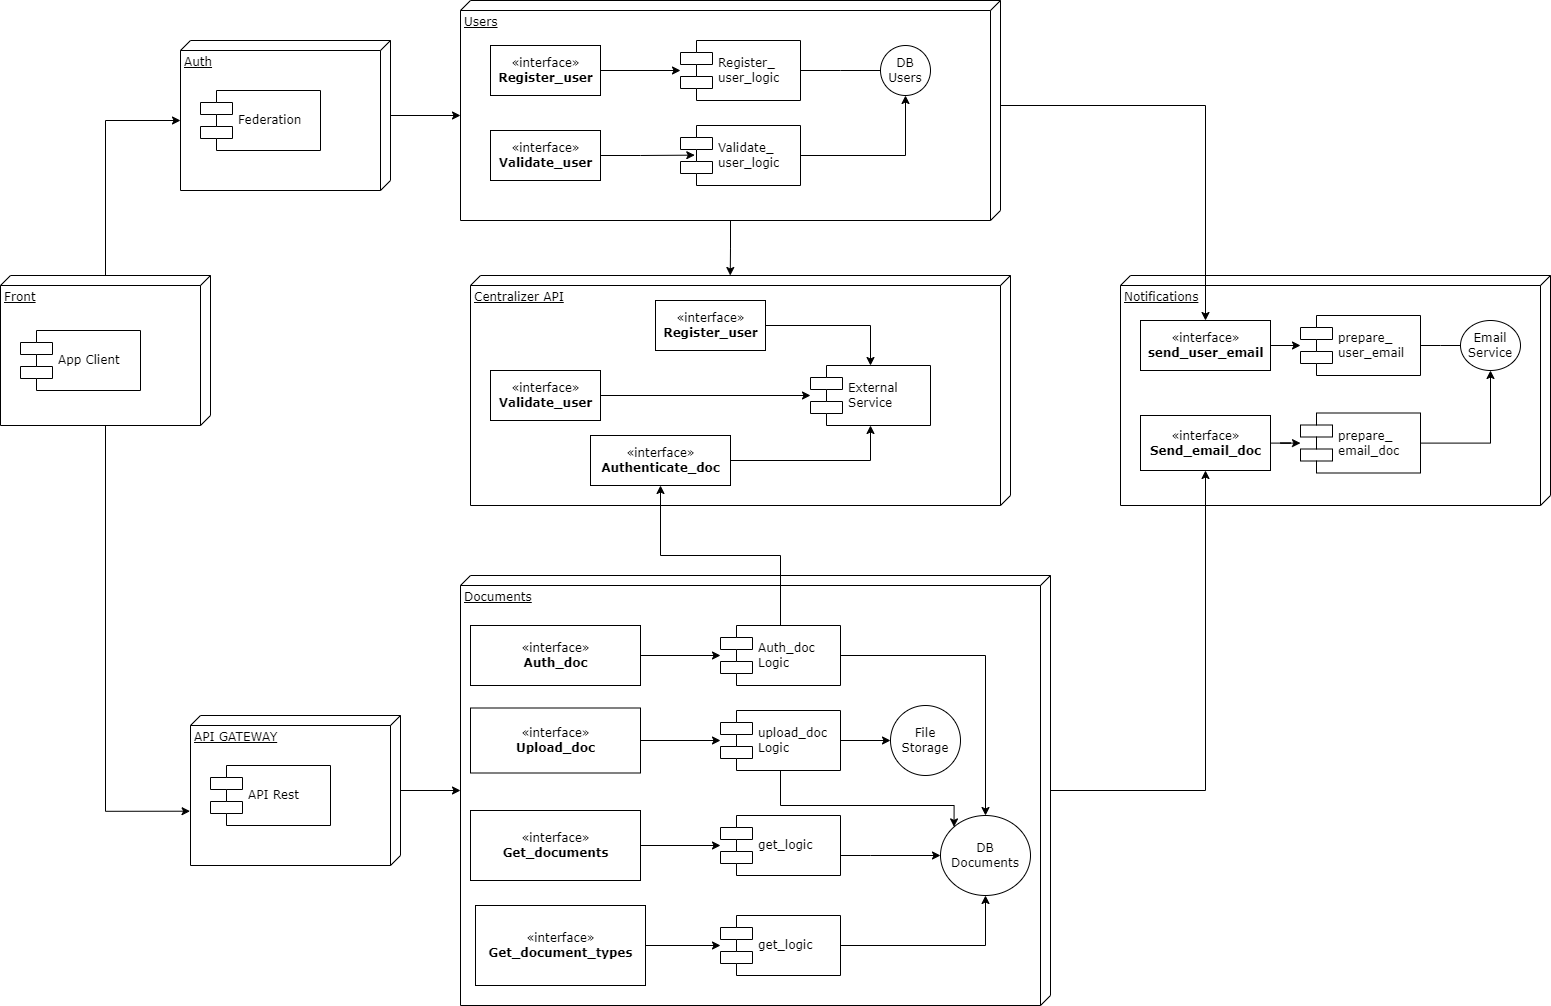

The diagram above was exported from draw.io. Its source (the exported page's mxGraphModel, read from the mxfile embedded in the PNG):
<mxGraphModel dx="2204" dy="1164" grid="1" gridSize="10" guides="1" tooltips="1" connect="1" arrows="1" fold="1" page="1" pageScale="1" pageWidth="1100" pageHeight="850" background="none" math="0" shadow="0">
  <root>
    <mxCell id="0" />
    <mxCell id="1" parent="0" />
    <mxCell id="n0usOVYeCTF8JtgXNbDT-17" style="edgeStyle=orthogonalEdgeStyle;rounded=0;orthogonalLoop=1;jettySize=auto;html=1;entryX=0;entryY=0;entryDx=80;entryDy=210;entryPerimeter=0;" parent="1" source="aVWZSaE2pvLWS1vkNrrd-1" target="aVWZSaE2pvLWS1vkNrrd-3" edge="1">
      <mxGeometry relative="1" as="geometry" />
    </mxCell>
    <mxCell id="n0usOVYeCTF8JtgXNbDT-18" style="edgeStyle=orthogonalEdgeStyle;rounded=0;orthogonalLoop=1;jettySize=auto;html=1;entryX=0.638;entryY=1.002;entryDx=0;entryDy=0;entryPerimeter=0;" parent="1" source="aVWZSaE2pvLWS1vkNrrd-1" target="aVWZSaE2pvLWS1vkNrrd-34" edge="1">
      <mxGeometry relative="1" as="geometry" />
    </mxCell>
    <mxCell id="aVWZSaE2pvLWS1vkNrrd-1" value="Front" style="verticalAlign=top;align=left;spacingTop=8;spacingLeft=2;spacingRight=12;shape=cube;size=10;direction=south;fontStyle=4;html=1;rounded=0;shadow=0;comic=0;labelBackgroundColor=none;strokeWidth=1;fontFamily=Verdana;fontSize=12" parent="1" vertex="1">
      <mxGeometry x="170" y="310" width="210" height="150" as="geometry" />
    </mxCell>
    <mxCell id="aVWZSaE2pvLWS1vkNrrd-2" value="App Client" style="shape=component;align=left;spacingLeft=36;rounded=0;shadow=0;comic=0;labelBackgroundColor=none;strokeWidth=1;fontFamily=Verdana;fontSize=12;html=1;" parent="1" vertex="1">
      <mxGeometry x="190" y="365" width="120" height="60" as="geometry" />
    </mxCell>
    <mxCell id="n0usOVYeCTF8JtgXNbDT-20" style="edgeStyle=orthogonalEdgeStyle;rounded=0;orthogonalLoop=1;jettySize=auto;html=1;entryX=0;entryY=0;entryDx=115;entryDy=540;entryPerimeter=0;" parent="1" source="aVWZSaE2pvLWS1vkNrrd-3" target="aVWZSaE2pvLWS1vkNrrd-5" edge="1">
      <mxGeometry relative="1" as="geometry" />
    </mxCell>
    <mxCell id="aVWZSaE2pvLWS1vkNrrd-3" value="Auth" style="verticalAlign=top;align=left;spacingTop=8;spacingLeft=2;spacingRight=12;shape=cube;size=10;direction=south;fontStyle=4;html=1;rounded=0;shadow=0;comic=0;labelBackgroundColor=none;strokeWidth=1;fontFamily=Verdana;fontSize=12" parent="1" vertex="1">
      <mxGeometry x="350" y="75" width="210" height="150" as="geometry" />
    </mxCell>
    <mxCell id="aVWZSaE2pvLWS1vkNrrd-4" value="Federation" style="shape=component;align=left;spacingLeft=36;rounded=0;shadow=0;comic=0;labelBackgroundColor=none;strokeWidth=1;fontFamily=Verdana;fontSize=12;html=1;" parent="1" vertex="1">
      <mxGeometry x="370" y="125" width="120" height="60" as="geometry" />
    </mxCell>
    <mxCell id="76rqhP7CbKgEl7ZfOPQo-2" style="edgeStyle=orthogonalEdgeStyle;rounded=0;orthogonalLoop=1;jettySize=auto;html=1;entryX=0;entryY=0.519;entryDx=0;entryDy=0;entryPerimeter=0;" edge="1" parent="1" source="aVWZSaE2pvLWS1vkNrrd-5" target="aVWZSaE2pvLWS1vkNrrd-16">
      <mxGeometry relative="1" as="geometry" />
    </mxCell>
    <mxCell id="aVWZSaE2pvLWS1vkNrrd-5" value="Users" style="verticalAlign=top;align=left;spacingTop=8;spacingLeft=2;spacingRight=12;shape=cube;size=10;direction=south;fontStyle=4;html=1;rounded=0;shadow=0;comic=0;labelBackgroundColor=none;strokeWidth=1;fontFamily=Verdana;fontSize=12" parent="1" vertex="1">
      <mxGeometry x="630" y="35" width="540" height="220" as="geometry" />
    </mxCell>
    <mxCell id="aVWZSaE2pvLWS1vkNrrd-15" style="edgeStyle=orthogonalEdgeStyle;rounded=0;orthogonalLoop=1;jettySize=auto;html=1;" parent="1" source="aVWZSaE2pvLWS1vkNrrd-6" target="aVWZSaE2pvLWS1vkNrrd-7" edge="1">
      <mxGeometry relative="1" as="geometry" />
    </mxCell>
    <mxCell id="aVWZSaE2pvLWS1vkNrrd-6" value="«interface»&lt;br&gt;&lt;b&gt;Register_user&lt;/b&gt;" style="html=1;rounded=0;shadow=0;comic=0;labelBackgroundColor=none;strokeWidth=1;fontFamily=Verdana;fontSize=12;align=center;" parent="1" vertex="1">
      <mxGeometry x="660" y="80" width="110" height="50" as="geometry" />
    </mxCell>
    <mxCell id="aVWZSaE2pvLWS1vkNrrd-7" value="Register_&lt;br&gt;user_logic" style="shape=component;align=left;spacingLeft=36;rounded=0;shadow=0;comic=0;labelBackgroundColor=none;strokeWidth=1;fontFamily=Verdana;fontSize=12;html=1;" parent="1" vertex="1">
      <mxGeometry x="850" y="75" width="120" height="60" as="geometry" />
    </mxCell>
    <mxCell id="aVWZSaE2pvLWS1vkNrrd-8" value="DB Users" style="ellipse;whiteSpace=wrap;html=1;rounded=0;shadow=0;comic=0;labelBackgroundColor=none;strokeWidth=1;fontFamily=Verdana;fontSize=12;align=center;" parent="1" vertex="1">
      <mxGeometry x="1050" y="80" width="50" height="50" as="geometry" />
    </mxCell>
    <mxCell id="aVWZSaE2pvLWS1vkNrrd-9" style="edgeStyle=elbowEdgeStyle;rounded=0;html=1;labelBackgroundColor=none;startArrow=none;startFill=0;startSize=8;endArrow=none;endFill=0;endSize=16;fontFamily=Verdana;fontSize=12;" parent="1" source="aVWZSaE2pvLWS1vkNrrd-8" target="aVWZSaE2pvLWS1vkNrrd-7" edge="1">
      <mxGeometry relative="1" as="geometry" />
    </mxCell>
    <mxCell id="n0usOVYeCTF8JtgXNbDT-14" style="edgeStyle=orthogonalEdgeStyle;rounded=0;orthogonalLoop=1;jettySize=auto;html=1;entryX=0.119;entryY=0.494;entryDx=0;entryDy=0;entryPerimeter=0;" parent="1" source="aVWZSaE2pvLWS1vkNrrd-13" target="n0usOVYeCTF8JtgXNbDT-13" edge="1">
      <mxGeometry relative="1" as="geometry" />
    </mxCell>
    <mxCell id="aVWZSaE2pvLWS1vkNrrd-13" value="«interface»&lt;br&gt;&lt;b&gt;Validate_user&lt;/b&gt;" style="html=1;rounded=0;shadow=0;comic=0;labelBackgroundColor=none;strokeWidth=1;fontFamily=Verdana;fontSize=12;align=center;" parent="1" vertex="1">
      <mxGeometry x="660" y="165" width="110" height="50" as="geometry" />
    </mxCell>
    <mxCell id="aVWZSaE2pvLWS1vkNrrd-16" value="Centralizer API" style="verticalAlign=top;align=left;spacingTop=8;spacingLeft=2;spacingRight=12;shape=cube;size=10;direction=south;fontStyle=4;html=1;rounded=0;shadow=0;comic=0;labelBackgroundColor=none;strokeWidth=1;fontFamily=Verdana;fontSize=12" parent="1" vertex="1">
      <mxGeometry x="640" y="310" width="540" height="230" as="geometry" />
    </mxCell>
    <mxCell id="aVWZSaE2pvLWS1vkNrrd-17" style="edgeStyle=orthogonalEdgeStyle;rounded=0;orthogonalLoop=1;jettySize=auto;html=1;" parent="1" source="aVWZSaE2pvLWS1vkNrrd-18" target="aVWZSaE2pvLWS1vkNrrd-19" edge="1">
      <mxGeometry relative="1" as="geometry" />
    </mxCell>
    <mxCell id="aVWZSaE2pvLWS1vkNrrd-18" value="«interface»&lt;br&gt;&lt;b&gt;Register_user&lt;/b&gt;" style="html=1;rounded=0;shadow=0;comic=0;labelBackgroundColor=none;strokeWidth=1;fontFamily=Verdana;fontSize=12;align=center;" parent="1" vertex="1">
      <mxGeometry x="825" y="335" width="110" height="50" as="geometry" />
    </mxCell>
    <mxCell id="aVWZSaE2pvLWS1vkNrrd-19" value="External &lt;br&gt;Service" style="shape=component;align=left;spacingLeft=36;rounded=0;shadow=0;comic=0;labelBackgroundColor=none;strokeWidth=1;fontFamily=Verdana;fontSize=12;html=1;" parent="1" vertex="1">
      <mxGeometry x="980" y="400" width="120" height="60" as="geometry" />
    </mxCell>
    <mxCell id="aVWZSaE2pvLWS1vkNrrd-22" style="edgeStyle=orthogonalEdgeStyle;rounded=0;orthogonalLoop=1;jettySize=auto;html=1;" parent="1" source="aVWZSaE2pvLWS1vkNrrd-23" target="aVWZSaE2pvLWS1vkNrrd-19" edge="1">
      <mxGeometry relative="1" as="geometry" />
    </mxCell>
    <mxCell id="aVWZSaE2pvLWS1vkNrrd-23" value="«interface»&lt;br&gt;&lt;b&gt;Validate_user&lt;/b&gt;" style="html=1;rounded=0;shadow=0;comic=0;labelBackgroundColor=none;strokeWidth=1;fontFamily=Verdana;fontSize=12;align=center;" parent="1" vertex="1">
      <mxGeometry x="660" y="405" width="110" height="50" as="geometry" />
    </mxCell>
    <mxCell id="aVWZSaE2pvLWS1vkNrrd-25" style="edgeStyle=orthogonalEdgeStyle;rounded=0;orthogonalLoop=1;jettySize=auto;html=1;" parent="1" source="aVWZSaE2pvLWS1vkNrrd-24" target="aVWZSaE2pvLWS1vkNrrd-19" edge="1">
      <mxGeometry relative="1" as="geometry" />
    </mxCell>
    <mxCell id="aVWZSaE2pvLWS1vkNrrd-24" value="«interface»&lt;br&gt;&lt;b&gt;Authenticate_doc&lt;/b&gt;" style="html=1;rounded=0;shadow=0;comic=0;labelBackgroundColor=none;strokeWidth=1;fontFamily=Verdana;fontSize=12;align=center;" parent="1" vertex="1">
      <mxGeometry x="760" y="470" width="140" height="50" as="geometry" />
    </mxCell>
    <mxCell id="aVWZSaE2pvLWS1vkNrrd-26" value="Documents" style="verticalAlign=top;align=left;spacingTop=8;spacingLeft=2;spacingRight=12;shape=cube;size=10;direction=south;fontStyle=4;html=1;rounded=0;shadow=0;comic=0;labelBackgroundColor=none;strokeWidth=1;fontFamily=Verdana;fontSize=12" parent="1" vertex="1">
      <mxGeometry x="630" y="610" width="590" height="430" as="geometry" />
    </mxCell>
    <mxCell id="aVWZSaE2pvLWS1vkNrrd-40" style="edgeStyle=orthogonalEdgeStyle;rounded=0;orthogonalLoop=1;jettySize=auto;html=1;" parent="1" source="aVWZSaE2pvLWS1vkNrrd-28" target="aVWZSaE2pvLWS1vkNrrd-29" edge="1">
      <mxGeometry relative="1" as="geometry" />
    </mxCell>
    <mxCell id="aVWZSaE2pvLWS1vkNrrd-28" value="«interface»&lt;br&gt;&lt;b&gt;Auth_doc&lt;/b&gt;" style="html=1;rounded=0;shadow=0;comic=0;labelBackgroundColor=none;strokeWidth=1;fontFamily=Verdana;fontSize=12;align=center;" parent="1" vertex="1">
      <mxGeometry x="640" y="660" width="170" height="60" as="geometry" />
    </mxCell>
    <mxCell id="aVWZSaE2pvLWS1vkNrrd-47" style="edgeStyle=orthogonalEdgeStyle;rounded=0;orthogonalLoop=1;jettySize=auto;html=1;" parent="1" source="aVWZSaE2pvLWS1vkNrrd-29" target="aVWZSaE2pvLWS1vkNrrd-30" edge="1">
      <mxGeometry relative="1" as="geometry" />
    </mxCell>
    <mxCell id="aVWZSaE2pvLWS1vkNrrd-49" style="edgeStyle=orthogonalEdgeStyle;rounded=0;orthogonalLoop=1;jettySize=auto;html=1;" parent="1" source="aVWZSaE2pvLWS1vkNrrd-29" target="aVWZSaE2pvLWS1vkNrrd-24" edge="1">
      <mxGeometry relative="1" as="geometry">
        <mxPoint x="890" y="510" as="targetPoint" />
      </mxGeometry>
    </mxCell>
    <mxCell id="aVWZSaE2pvLWS1vkNrrd-29" value="Auth_doc&lt;br&gt;Logic" style="shape=component;align=left;spacingLeft=36;rounded=0;shadow=0;comic=0;labelBackgroundColor=none;strokeWidth=1;fontFamily=Verdana;fontSize=12;html=1;" parent="1" vertex="1">
      <mxGeometry x="890" y="660" width="120" height="60" as="geometry" />
    </mxCell>
    <mxCell id="aVWZSaE2pvLWS1vkNrrd-30" value="DB Documents" style="ellipse;whiteSpace=wrap;html=1;rounded=0;shadow=0;comic=0;labelBackgroundColor=none;strokeWidth=1;fontFamily=Verdana;fontSize=12;align=center;" parent="1" vertex="1">
      <mxGeometry x="1110" y="850" width="90" height="80" as="geometry" />
    </mxCell>
    <mxCell id="n0usOVYeCTF8JtgXNbDT-29" value="" style="edgeStyle=orthogonalEdgeStyle;rounded=0;orthogonalLoop=1;jettySize=auto;html=1;" parent="1" source="aVWZSaE2pvLWS1vkNrrd-33" target="aVWZSaE2pvLWS1vkNrrd-39" edge="1">
      <mxGeometry relative="1" as="geometry" />
    </mxCell>
    <mxCell id="aVWZSaE2pvLWS1vkNrrd-33" value="«interface»&lt;br&gt;&lt;b&gt;Upload_doc&lt;/b&gt;" style="html=1;rounded=0;shadow=0;comic=0;labelBackgroundColor=none;strokeWidth=1;fontFamily=Verdana;fontSize=12;align=center;" parent="1" vertex="1">
      <mxGeometry x="640" y="742.5" width="170" height="65" as="geometry" />
    </mxCell>
    <mxCell id="n0usOVYeCTF8JtgXNbDT-19" style="edgeStyle=orthogonalEdgeStyle;rounded=0;orthogonalLoop=1;jettySize=auto;html=1;" parent="1" source="aVWZSaE2pvLWS1vkNrrd-34" target="aVWZSaE2pvLWS1vkNrrd-26" edge="1">
      <mxGeometry relative="1" as="geometry" />
    </mxCell>
    <mxCell id="aVWZSaE2pvLWS1vkNrrd-34" value="API GATEWAY" style="verticalAlign=top;align=left;spacingTop=8;spacingLeft=2;spacingRight=12;shape=cube;size=10;direction=south;fontStyle=4;html=1;rounded=0;shadow=0;comic=0;labelBackgroundColor=none;strokeWidth=1;fontFamily=Verdana;fontSize=12" parent="1" vertex="1">
      <mxGeometry x="360" y="750" width="210" height="150" as="geometry" />
    </mxCell>
    <mxCell id="aVWZSaE2pvLWS1vkNrrd-35" value="API Rest" style="shape=component;align=left;spacingLeft=36;rounded=0;shadow=0;comic=0;labelBackgroundColor=none;strokeWidth=1;fontFamily=Verdana;fontSize=12;html=1;" parent="1" vertex="1">
      <mxGeometry x="380" y="800" width="120" height="60" as="geometry" />
    </mxCell>
    <mxCell id="n0usOVYeCTF8JtgXNbDT-28" value="" style="edgeStyle=orthogonalEdgeStyle;rounded=0;orthogonalLoop=1;jettySize=auto;html=1;" parent="1" source="aVWZSaE2pvLWS1vkNrrd-36" target="aVWZSaE2pvLWS1vkNrrd-43" edge="1">
      <mxGeometry relative="1" as="geometry" />
    </mxCell>
    <mxCell id="aVWZSaE2pvLWS1vkNrrd-36" value="«interface»&lt;br&gt;&lt;b&gt;Get_documents&lt;/b&gt;" style="html=1;rounded=0;shadow=0;comic=0;labelBackgroundColor=none;strokeWidth=1;fontFamily=Verdana;fontSize=12;align=center;" parent="1" vertex="1">
      <mxGeometry x="640" y="845" width="170" height="70" as="geometry" />
    </mxCell>
    <mxCell id="n0usOVYeCTF8JtgXNbDT-26" value="" style="edgeStyle=orthogonalEdgeStyle;rounded=0;orthogonalLoop=1;jettySize=auto;html=1;" parent="1" source="aVWZSaE2pvLWS1vkNrrd-37" target="n0usOVYeCTF8JtgXNbDT-24" edge="1">
      <mxGeometry relative="1" as="geometry" />
    </mxCell>
    <mxCell id="aVWZSaE2pvLWS1vkNrrd-37" value="«interface»&lt;br&gt;&lt;b&gt;Get_document_types&lt;/b&gt;" style="html=1;rounded=0;shadow=0;comic=0;labelBackgroundColor=none;strokeWidth=1;fontFamily=Verdana;fontSize=12;align=center;" parent="1" vertex="1">
      <mxGeometry x="645" y="940" width="170" height="80" as="geometry" />
    </mxCell>
    <mxCell id="aVWZSaE2pvLWS1vkNrrd-38" value="File Storage" style="ellipse;whiteSpace=wrap;html=1;rounded=0;shadow=0;comic=0;labelBackgroundColor=none;strokeWidth=1;fontFamily=Verdana;fontSize=12;align=center;" parent="1" vertex="1">
      <mxGeometry x="1060" y="740" width="70" height="70" as="geometry" />
    </mxCell>
    <mxCell id="aVWZSaE2pvLWS1vkNrrd-42" style="edgeStyle=orthogonalEdgeStyle;rounded=0;orthogonalLoop=1;jettySize=auto;html=1;entryX=0;entryY=0.5;entryDx=0;entryDy=0;" parent="1" source="aVWZSaE2pvLWS1vkNrrd-39" target="aVWZSaE2pvLWS1vkNrrd-38" edge="1">
      <mxGeometry relative="1" as="geometry" />
    </mxCell>
    <mxCell id="aVWZSaE2pvLWS1vkNrrd-48" style="edgeStyle=orthogonalEdgeStyle;rounded=0;orthogonalLoop=1;jettySize=auto;html=1;entryX=0;entryY=0;entryDx=0;entryDy=0;" parent="1" source="aVWZSaE2pvLWS1vkNrrd-39" target="aVWZSaE2pvLWS1vkNrrd-30" edge="1">
      <mxGeometry relative="1" as="geometry">
        <Array as="points">
          <mxPoint x="950" y="840" />
          <mxPoint x="1123" y="840" />
        </Array>
      </mxGeometry>
    </mxCell>
    <mxCell id="aVWZSaE2pvLWS1vkNrrd-39" value="upload_doc&lt;br&gt;Logic" style="shape=component;align=left;spacingLeft=36;rounded=0;shadow=0;comic=0;labelBackgroundColor=none;strokeWidth=1;fontFamily=Verdana;fontSize=12;html=1;" parent="1" vertex="1">
      <mxGeometry x="890" y="745" width="120" height="60" as="geometry" />
    </mxCell>
    <mxCell id="aVWZSaE2pvLWS1vkNrrd-44" style="edgeStyle=orthogonalEdgeStyle;rounded=0;orthogonalLoop=1;jettySize=auto;html=1;entryX=0;entryY=0.5;entryDx=0;entryDy=0;" parent="1" source="aVWZSaE2pvLWS1vkNrrd-43" target="aVWZSaE2pvLWS1vkNrrd-30" edge="1">
      <mxGeometry relative="1" as="geometry">
        <Array as="points">
          <mxPoint x="1040" y="890" />
          <mxPoint x="1040" y="890" />
        </Array>
      </mxGeometry>
    </mxCell>
    <mxCell id="aVWZSaE2pvLWS1vkNrrd-43" value="get_logic" style="shape=component;align=left;spacingLeft=36;rounded=0;shadow=0;comic=0;labelBackgroundColor=none;strokeWidth=1;fontFamily=Verdana;fontSize=12;html=1;" parent="1" vertex="1">
      <mxGeometry x="890" y="850" width="120" height="60" as="geometry" />
    </mxCell>
    <mxCell id="n0usOVYeCTF8JtgXNbDT-1" value="Notifications" style="verticalAlign=top;align=left;spacingTop=8;spacingLeft=2;spacingRight=12;shape=cube;size=10;direction=south;fontStyle=4;html=1;rounded=0;shadow=0;comic=0;labelBackgroundColor=none;strokeWidth=1;fontFamily=Verdana;fontSize=12" parent="1" vertex="1">
      <mxGeometry x="1290" y="310" width="430" height="230" as="geometry" />
    </mxCell>
    <mxCell id="n0usOVYeCTF8JtgXNbDT-2" style="edgeStyle=orthogonalEdgeStyle;rounded=0;orthogonalLoop=1;jettySize=auto;html=1;" parent="1" source="n0usOVYeCTF8JtgXNbDT-3" target="n0usOVYeCTF8JtgXNbDT-4" edge="1">
      <mxGeometry relative="1" as="geometry" />
    </mxCell>
    <mxCell id="n0usOVYeCTF8JtgXNbDT-3" value="«interface»&lt;br&gt;&lt;b&gt;send_user_email&lt;/b&gt;" style="html=1;rounded=0;shadow=0;comic=0;labelBackgroundColor=none;strokeWidth=1;fontFamily=Verdana;fontSize=12;align=center;" parent="1" vertex="1">
      <mxGeometry x="1310" y="355" width="130" height="50" as="geometry" />
    </mxCell>
    <mxCell id="n0usOVYeCTF8JtgXNbDT-4" value="prepare_&lt;br&gt;user_email" style="shape=component;align=left;spacingLeft=36;rounded=0;shadow=0;comic=0;labelBackgroundColor=none;strokeWidth=1;fontFamily=Verdana;fontSize=12;html=1;" parent="1" vertex="1">
      <mxGeometry x="1470" y="350" width="120" height="60" as="geometry" />
    </mxCell>
    <mxCell id="n0usOVYeCTF8JtgXNbDT-5" value="Email Service" style="ellipse;whiteSpace=wrap;html=1;rounded=0;shadow=0;comic=0;labelBackgroundColor=none;strokeWidth=1;fontFamily=Verdana;fontSize=12;align=center;" parent="1" vertex="1">
      <mxGeometry x="1630" y="355" width="60" height="50" as="geometry" />
    </mxCell>
    <mxCell id="n0usOVYeCTF8JtgXNbDT-6" style="edgeStyle=elbowEdgeStyle;rounded=0;html=1;labelBackgroundColor=none;startArrow=none;startFill=0;startSize=8;endArrow=none;endFill=0;endSize=16;fontFamily=Verdana;fontSize=12;" parent="1" source="n0usOVYeCTF8JtgXNbDT-5" target="n0usOVYeCTF8JtgXNbDT-4" edge="1">
      <mxGeometry relative="1" as="geometry" />
    </mxCell>
    <mxCell id="n0usOVYeCTF8JtgXNbDT-22" value="" style="edgeStyle=orthogonalEdgeStyle;rounded=0;orthogonalLoop=1;jettySize=auto;html=1;" parent="1" source="n0usOVYeCTF8JtgXNbDT-8" target="n0usOVYeCTF8JtgXNbDT-21" edge="1">
      <mxGeometry relative="1" as="geometry" />
    </mxCell>
    <mxCell id="n0usOVYeCTF8JtgXNbDT-8" value="«interface»&lt;br&gt;&lt;b&gt;Send_email_doc&lt;/b&gt;" style="html=1;rounded=0;shadow=0;comic=0;labelBackgroundColor=none;strokeWidth=1;fontFamily=Verdana;fontSize=12;align=center;" parent="1" vertex="1">
      <mxGeometry x="1310" y="450" width="130" height="55" as="geometry" />
    </mxCell>
    <mxCell id="n0usOVYeCTF8JtgXNbDT-16" style="edgeStyle=orthogonalEdgeStyle;rounded=0;orthogonalLoop=1;jettySize=auto;html=1;exitX=1;exitY=0.5;exitDx=0;exitDy=0;entryX=0.5;entryY=1;entryDx=0;entryDy=0;" parent="1" source="n0usOVYeCTF8JtgXNbDT-13" target="aVWZSaE2pvLWS1vkNrrd-8" edge="1">
      <mxGeometry relative="1" as="geometry" />
    </mxCell>
    <mxCell id="n0usOVYeCTF8JtgXNbDT-13" value="Validate_&lt;br&gt;user_logic" style="shape=component;align=left;spacingLeft=36;rounded=0;shadow=0;comic=0;labelBackgroundColor=none;strokeWidth=1;fontFamily=Verdana;fontSize=12;html=1;" parent="1" vertex="1">
      <mxGeometry x="850" y="160" width="120" height="60" as="geometry" />
    </mxCell>
    <mxCell id="n0usOVYeCTF8JtgXNbDT-23" style="edgeStyle=orthogonalEdgeStyle;rounded=0;orthogonalLoop=1;jettySize=auto;html=1;entryX=0.5;entryY=1;entryDx=0;entryDy=0;" parent="1" source="n0usOVYeCTF8JtgXNbDT-21" target="n0usOVYeCTF8JtgXNbDT-5" edge="1">
      <mxGeometry relative="1" as="geometry" />
    </mxCell>
    <mxCell id="n0usOVYeCTF8JtgXNbDT-21" value="prepare_&lt;br&gt;email_doc" style="shape=component;align=left;spacingLeft=36;rounded=0;shadow=0;comic=0;labelBackgroundColor=none;strokeWidth=1;fontFamily=Verdana;fontSize=12;html=1;" parent="1" vertex="1">
      <mxGeometry x="1470" y="447.5" width="120" height="60" as="geometry" />
    </mxCell>
    <mxCell id="n0usOVYeCTF8JtgXNbDT-12" style="edgeStyle=orthogonalEdgeStyle;rounded=0;orthogonalLoop=1;jettySize=auto;html=1;entryX=0.5;entryY=1;entryDx=0;entryDy=0;" parent="1" source="aVWZSaE2pvLWS1vkNrrd-26" target="n0usOVYeCTF8JtgXNbDT-8" edge="1">
      <mxGeometry relative="1" as="geometry" />
    </mxCell>
    <mxCell id="n0usOVYeCTF8JtgXNbDT-11" style="edgeStyle=orthogonalEdgeStyle;rounded=0;orthogonalLoop=1;jettySize=auto;html=1;exitX=0;exitY=0;exitDx=105;exitDy=0;exitPerimeter=0;entryX=0.5;entryY=0;entryDx=0;entryDy=0;" parent="1" source="aVWZSaE2pvLWS1vkNrrd-5" target="n0usOVYeCTF8JtgXNbDT-3" edge="1">
      <mxGeometry relative="1" as="geometry" />
    </mxCell>
    <mxCell id="n0usOVYeCTF8JtgXNbDT-27" style="edgeStyle=orthogonalEdgeStyle;rounded=0;orthogonalLoop=1;jettySize=auto;html=1;" parent="1" source="n0usOVYeCTF8JtgXNbDT-24" target="aVWZSaE2pvLWS1vkNrrd-30" edge="1">
      <mxGeometry relative="1" as="geometry" />
    </mxCell>
    <mxCell id="n0usOVYeCTF8JtgXNbDT-24" value="get_logic" style="shape=component;align=left;spacingLeft=36;rounded=0;shadow=0;comic=0;labelBackgroundColor=none;strokeWidth=1;fontFamily=Verdana;fontSize=12;html=1;" parent="1" vertex="1">
      <mxGeometry x="890" y="950" width="120" height="60" as="geometry" />
    </mxCell>
  </root>
</mxGraphModel>